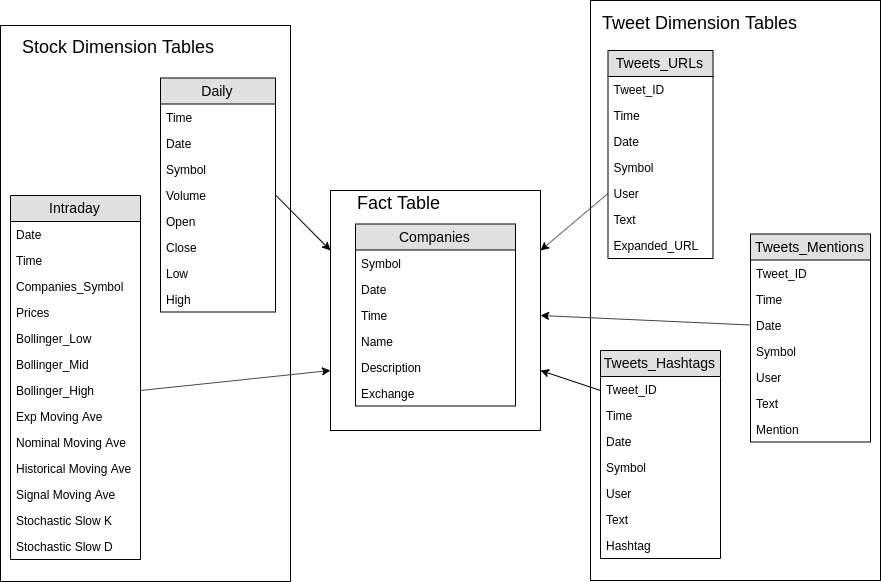

The diagram above was exported from draw.io. Its source (the exported page's mxGraphModel, read from the mxfile embedded in the PNG):
<mxGraphModel dx="1578" dy="836" grid="1" gridSize="10" guides="1" tooltips="1" connect="1" arrows="1" fold="1" page="1" pageScale="1" pageWidth="1100" pageHeight="850" math="0" shadow="0">
  <root>
    <mxCell id="MNB-Fv_mVbRKtQUvX7WK-0" />
    <mxCell id="MNB-Fv_mVbRKtQUvX7WK-1" parent="MNB-Fv_mVbRKtQUvX7WK-0" />
    <mxCell id="whqT_rjzEHSxWioSYA6G-0" value="" style="rounded=0;whiteSpace=wrap;html=1;" vertex="1" parent="MNB-Fv_mVbRKtQUvX7WK-1">
      <mxGeometry x="480" y="250" width="210" height="240" as="geometry" />
    </mxCell>
    <mxCell id="DXDD3QI12TcoAjDH87xa-0" value="" style="rounded=0;whiteSpace=wrap;html=1;" vertex="1" parent="MNB-Fv_mVbRKtQUvX7WK-1">
      <mxGeometry x="740" y="60" width="290" height="580" as="geometry" />
    </mxCell>
    <mxCell id="DXDD3QI12TcoAjDH87xa-1" value="&lt;font style=&quot;font-size: 18px&quot;&gt;Tweet Dimension Tables&lt;/font&gt;" style="text;html=1;resizable=0;points=[];autosize=1;align=left;verticalAlign=top;spacingTop=-4;" vertex="1" parent="MNB-Fv_mVbRKtQUvX7WK-1">
      <mxGeometry x="750" y="70" width="210" height="20" as="geometry" />
    </mxCell>
    <mxCell id="_LqMHeRCDYD8gghgSXK_-0" value="" style="rounded=0;whiteSpace=wrap;html=1;" vertex="1" parent="MNB-Fv_mVbRKtQUvX7WK-1">
      <mxGeometry x="150" y="85" width="290" height="556" as="geometry" />
    </mxCell>
    <mxCell id="PjHjbkvxCoMGXyNjJHS0-4" value="Companies" style="swimlane;fontStyle=0;childLayout=stackLayout;horizontal=1;startSize=26;fillColor=#e0e0e0;horizontalStack=0;resizeParent=1;resizeParentMax=0;resizeLast=0;collapsible=1;marginBottom=0;swimlaneFillColor=#ffffff;align=center;fontSize=14;" vertex="1" parent="MNB-Fv_mVbRKtQUvX7WK-1">
      <mxGeometry x="505" y="283.5" width="160" height="182" as="geometry" />
    </mxCell>
    <mxCell id="PjHjbkvxCoMGXyNjJHS0-5" value="Symbol" style="text;strokeColor=none;fillColor=none;spacingLeft=4;spacingRight=4;overflow=hidden;rotatable=0;points=[[0,0.5],[1,0.5]];portConstraint=eastwest;fontSize=12;" vertex="1" parent="PjHjbkvxCoMGXyNjJHS0-4">
      <mxGeometry y="26" width="160" height="26" as="geometry" />
    </mxCell>
    <mxCell id="PjHjbkvxCoMGXyNjJHS0-6" value="Date" style="text;strokeColor=none;fillColor=none;spacingLeft=4;spacingRight=4;overflow=hidden;rotatable=0;points=[[0,0.5],[1,0.5]];portConstraint=eastwest;fontSize=12;" vertex="1" parent="PjHjbkvxCoMGXyNjJHS0-4">
      <mxGeometry y="52" width="160" height="26" as="geometry" />
    </mxCell>
    <mxCell id="PjHjbkvxCoMGXyNjJHS0-7" value="Time" style="text;strokeColor=none;fillColor=none;spacingLeft=4;spacingRight=4;overflow=hidden;rotatable=0;points=[[0,0.5],[1,0.5]];portConstraint=eastwest;fontSize=12;" vertex="1" parent="PjHjbkvxCoMGXyNjJHS0-4">
      <mxGeometry y="78" width="160" height="26" as="geometry" />
    </mxCell>
    <mxCell id="PjHjbkvxCoMGXyNjJHS0-8" value="Name" style="text;strokeColor=none;fillColor=none;spacingLeft=4;spacingRight=4;overflow=hidden;rotatable=0;points=[[0,0.5],[1,0.5]];portConstraint=eastwest;fontSize=12;" vertex="1" parent="PjHjbkvxCoMGXyNjJHS0-4">
      <mxGeometry y="104" width="160" height="26" as="geometry" />
    </mxCell>
    <mxCell id="PjHjbkvxCoMGXyNjJHS0-9" value="Description" style="text;strokeColor=none;fillColor=none;spacingLeft=4;spacingRight=4;overflow=hidden;rotatable=0;points=[[0,0.5],[1,0.5]];portConstraint=eastwest;fontSize=12;" vertex="1" parent="PjHjbkvxCoMGXyNjJHS0-4">
      <mxGeometry y="130" width="160" height="26" as="geometry" />
    </mxCell>
    <mxCell id="PjHjbkvxCoMGXyNjJHS0-10" value="Exchange" style="text;strokeColor=none;fillColor=none;spacingLeft=4;spacingRight=4;overflow=hidden;rotatable=0;points=[[0,0.5],[1,0.5]];portConstraint=eastwest;fontSize=12;" vertex="1" parent="PjHjbkvxCoMGXyNjJHS0-4">
      <mxGeometry y="156" width="160" height="26" as="geometry" />
    </mxCell>
    <mxCell id="PjHjbkvxCoMGXyNjJHS0-11" value="Intraday" style="swimlane;fontStyle=0;childLayout=stackLayout;horizontal=1;startSize=26;fillColor=#e0e0e0;horizontalStack=0;resizeParent=1;resizeParentMax=0;resizeLast=0;collapsible=1;marginBottom=0;swimlaneFillColor=#ffffff;align=center;fontSize=14;" vertex="1" parent="MNB-Fv_mVbRKtQUvX7WK-1">
      <mxGeometry x="160" y="255" width="130" height="364" as="geometry" />
    </mxCell>
    <mxCell id="PjHjbkvxCoMGXyNjJHS0-13" value="Date" style="text;strokeColor=none;fillColor=none;spacingLeft=4;spacingRight=4;overflow=hidden;rotatable=0;points=[[0,0.5],[1,0.5]];portConstraint=eastwest;fontSize=12;" vertex="1" parent="PjHjbkvxCoMGXyNjJHS0-11">
      <mxGeometry y="26" width="130" height="26" as="geometry" />
    </mxCell>
    <mxCell id="PjHjbkvxCoMGXyNjJHS0-14" value="Time" style="text;strokeColor=none;fillColor=none;spacingLeft=4;spacingRight=4;overflow=hidden;rotatable=0;points=[[0,0.5],[1,0.5]];portConstraint=eastwest;fontSize=12;" vertex="1" parent="PjHjbkvxCoMGXyNjJHS0-11">
      <mxGeometry y="52" width="130" height="26" as="geometry" />
    </mxCell>
    <mxCell id="PjHjbkvxCoMGXyNjJHS0-15" value="Companies_Symbol" style="text;strokeColor=none;fillColor=none;spacingLeft=4;spacingRight=4;overflow=hidden;rotatable=0;points=[[0,0.5],[1,0.5]];portConstraint=eastwest;fontSize=12;" vertex="1" parent="PjHjbkvxCoMGXyNjJHS0-11">
      <mxGeometry y="78" width="130" height="26" as="geometry" />
    </mxCell>
    <mxCell id="PjHjbkvxCoMGXyNjJHS0-16" value="Prices" style="text;strokeColor=none;fillColor=none;spacingLeft=4;spacingRight=4;overflow=hidden;rotatable=0;points=[[0,0.5],[1,0.5]];portConstraint=eastwest;fontSize=12;" vertex="1" parent="PjHjbkvxCoMGXyNjJHS0-11">
      <mxGeometry y="104" width="130" height="26" as="geometry" />
    </mxCell>
    <mxCell id="PjHjbkvxCoMGXyNjJHS0-22" value="Bollinger_Low" style="text;strokeColor=none;fillColor=none;spacingLeft=4;spacingRight=4;overflow=hidden;rotatable=0;points=[[0,0.5],[1,0.5]];portConstraint=eastwest;fontSize=12;" vertex="1" parent="PjHjbkvxCoMGXyNjJHS0-11">
      <mxGeometry y="130" width="130" height="26" as="geometry" />
    </mxCell>
    <mxCell id="PjHjbkvxCoMGXyNjJHS0-23" value="Bollinger_Mid" style="text;strokeColor=none;fillColor=none;spacingLeft=4;spacingRight=4;overflow=hidden;rotatable=0;points=[[0,0.5],[1,0.5]];portConstraint=eastwest;fontSize=12;" vertex="1" parent="PjHjbkvxCoMGXyNjJHS0-11">
      <mxGeometry y="156" width="130" height="26" as="geometry" />
    </mxCell>
    <mxCell id="PjHjbkvxCoMGXyNjJHS0-24" value="Bollinger_High" style="text;strokeColor=none;fillColor=none;spacingLeft=4;spacingRight=4;overflow=hidden;rotatable=0;points=[[0,0.5],[1,0.5]];portConstraint=eastwest;fontSize=12;" vertex="1" parent="PjHjbkvxCoMGXyNjJHS0-11">
      <mxGeometry y="182" width="130" height="26" as="geometry" />
    </mxCell>
    <mxCell id="PjHjbkvxCoMGXyNjJHS0-38" value="Exp Moving Ave" style="text;strokeColor=none;fillColor=none;spacingLeft=4;spacingRight=4;overflow=hidden;rotatable=0;points=[[0,0.5],[1,0.5]];portConstraint=eastwest;fontSize=12;" vertex="1" parent="PjHjbkvxCoMGXyNjJHS0-11">
      <mxGeometry y="208" width="130" height="26" as="geometry" />
    </mxCell>
    <mxCell id="PjHjbkvxCoMGXyNjJHS0-30" value="Nominal Moving Ave" style="text;strokeColor=none;fillColor=none;spacingLeft=4;spacingRight=4;overflow=hidden;rotatable=0;points=[[0,0.5],[1,0.5]];portConstraint=eastwest;fontSize=12;" vertex="1" parent="PjHjbkvxCoMGXyNjJHS0-11">
      <mxGeometry y="234" width="130" height="26" as="geometry" />
    </mxCell>
    <mxCell id="PjHjbkvxCoMGXyNjJHS0-31" value="Historical Moving Ave" style="text;strokeColor=none;fillColor=none;spacingLeft=4;spacingRight=4;overflow=hidden;rotatable=0;points=[[0,0.5],[1,0.5]];portConstraint=eastwest;fontSize=12;" vertex="1" parent="PjHjbkvxCoMGXyNjJHS0-11">
      <mxGeometry y="260" width="130" height="26" as="geometry" />
    </mxCell>
    <mxCell id="PjHjbkvxCoMGXyNjJHS0-32" value="Signal Moving Ave" style="text;strokeColor=none;fillColor=none;spacingLeft=4;spacingRight=4;overflow=hidden;rotatable=0;points=[[0,0.5],[1,0.5]];portConstraint=eastwest;fontSize=12;" vertex="1" parent="PjHjbkvxCoMGXyNjJHS0-11">
      <mxGeometry y="286" width="130" height="26" as="geometry" />
    </mxCell>
    <mxCell id="PjHjbkvxCoMGXyNjJHS0-44" value="Stochastic Slow K" style="text;strokeColor=none;fillColor=none;spacingLeft=4;spacingRight=4;overflow=hidden;rotatable=0;points=[[0,0.5],[1,0.5]];portConstraint=eastwest;fontSize=12;" vertex="1" parent="PjHjbkvxCoMGXyNjJHS0-11">
      <mxGeometry y="312" width="130" height="26" as="geometry" />
    </mxCell>
    <mxCell id="PjHjbkvxCoMGXyNjJHS0-45" value="Stochastic Slow D" style="text;strokeColor=none;fillColor=none;spacingLeft=4;spacingRight=4;overflow=hidden;rotatable=0;points=[[0,0.5],[1,0.5]];portConstraint=eastwest;fontSize=12;" vertex="1" parent="PjHjbkvxCoMGXyNjJHS0-11">
      <mxGeometry y="338" width="130" height="26" as="geometry" />
    </mxCell>
    <mxCell id="PjHjbkvxCoMGXyNjJHS0-50" value="" style="endArrow=classic;html=1;exitX=1;exitY=0.5;exitDx=0;exitDy=0;entryX=0;entryY=0.75;entryDx=0;entryDy=0;" edge="1" parent="MNB-Fv_mVbRKtQUvX7WK-1" source="PjHjbkvxCoMGXyNjJHS0-24" target="whqT_rjzEHSxWioSYA6G-0">
      <mxGeometry width="50" height="50" relative="1" as="geometry">
        <mxPoint x="379.5" y="427.49" as="sourcePoint" />
        <mxPoint x="480" y="400" as="targetPoint" />
      </mxGeometry>
    </mxCell>
    <mxCell id="PjHjbkvxCoMGXyNjJHS0-53" value="Daily" style="swimlane;fontStyle=0;childLayout=stackLayout;horizontal=1;startSize=26;fillColor=#e0e0e0;horizontalStack=0;resizeParent=1;resizeParentMax=0;resizeLast=0;collapsible=1;marginBottom=0;swimlaneFillColor=#ffffff;align=center;fontSize=14;" vertex="1" parent="MNB-Fv_mVbRKtQUvX7WK-1">
      <mxGeometry x="310" y="137.5" width="115" height="234" as="geometry" />
    </mxCell>
    <mxCell id="PjHjbkvxCoMGXyNjJHS0-54" value="Time" style="text;strokeColor=none;fillColor=none;spacingLeft=4;spacingRight=4;overflow=hidden;rotatable=0;points=[[0,0.5],[1,0.5]];portConstraint=eastwest;fontSize=12;" vertex="1" parent="PjHjbkvxCoMGXyNjJHS0-53">
      <mxGeometry y="26" width="115" height="26" as="geometry" />
    </mxCell>
    <mxCell id="PjHjbkvxCoMGXyNjJHS0-55" value="Date" style="text;strokeColor=none;fillColor=none;spacingLeft=4;spacingRight=4;overflow=hidden;rotatable=0;points=[[0,0.5],[1,0.5]];portConstraint=eastwest;fontSize=12;" vertex="1" parent="PjHjbkvxCoMGXyNjJHS0-53">
      <mxGeometry y="52" width="115" height="26" as="geometry" />
    </mxCell>
    <mxCell id="PjHjbkvxCoMGXyNjJHS0-56" value="Symbol" style="text;strokeColor=none;fillColor=none;spacingLeft=4;spacingRight=4;overflow=hidden;rotatable=0;points=[[0,0.5],[1,0.5]];portConstraint=eastwest;fontSize=12;" vertex="1" parent="PjHjbkvxCoMGXyNjJHS0-53">
      <mxGeometry y="78" width="115" height="26" as="geometry" />
    </mxCell>
    <mxCell id="PjHjbkvxCoMGXyNjJHS0-57" value="Volume" style="text;strokeColor=none;fillColor=none;spacingLeft=4;spacingRight=4;overflow=hidden;rotatable=0;points=[[0,0.5],[1,0.5]];portConstraint=eastwest;fontSize=12;" vertex="1" parent="PjHjbkvxCoMGXyNjJHS0-53">
      <mxGeometry y="104" width="115" height="26" as="geometry" />
    </mxCell>
    <mxCell id="PjHjbkvxCoMGXyNjJHS0-58" value="Open" style="text;strokeColor=none;fillColor=none;spacingLeft=4;spacingRight=4;overflow=hidden;rotatable=0;points=[[0,0.5],[1,0.5]];portConstraint=eastwest;fontSize=12;" vertex="1" parent="PjHjbkvxCoMGXyNjJHS0-53">
      <mxGeometry y="130" width="115" height="26" as="geometry" />
    </mxCell>
    <mxCell id="PjHjbkvxCoMGXyNjJHS0-59" value="Close" style="text;strokeColor=none;fillColor=none;spacingLeft=4;spacingRight=4;overflow=hidden;rotatable=0;points=[[0,0.5],[1,0.5]];portConstraint=eastwest;fontSize=12;" vertex="1" parent="PjHjbkvxCoMGXyNjJHS0-53">
      <mxGeometry y="156" width="115" height="26" as="geometry" />
    </mxCell>
    <mxCell id="PjHjbkvxCoMGXyNjJHS0-60" value="Low" style="text;strokeColor=none;fillColor=none;spacingLeft=4;spacingRight=4;overflow=hidden;rotatable=0;points=[[0,0.5],[1,0.5]];portConstraint=eastwest;fontSize=12;" vertex="1" parent="PjHjbkvxCoMGXyNjJHS0-53">
      <mxGeometry y="182" width="115" height="26" as="geometry" />
    </mxCell>
    <mxCell id="PjHjbkvxCoMGXyNjJHS0-61" value="High" style="text;strokeColor=none;fillColor=none;spacingLeft=4;spacingRight=4;overflow=hidden;rotatable=0;points=[[0,0.5],[1,0.5]];portConstraint=eastwest;fontSize=12;" vertex="1" parent="PjHjbkvxCoMGXyNjJHS0-53">
      <mxGeometry y="208" width="115" height="26" as="geometry" />
    </mxCell>
    <mxCell id="PjHjbkvxCoMGXyNjJHS0-62" value="" style="endArrow=classic;html=1;exitX=1;exitY=0.5;exitDx=0;exitDy=0;entryX=0;entryY=0.25;entryDx=0;entryDy=0;" edge="1" parent="MNB-Fv_mVbRKtQUvX7WK-1" source="PjHjbkvxCoMGXyNjJHS0-57" target="whqT_rjzEHSxWioSYA6G-0">
      <mxGeometry width="50" height="50" relative="1" as="geometry">
        <mxPoint x="585" y="560" as="sourcePoint" />
        <mxPoint x="585" y="540" as="targetPoint" />
      </mxGeometry>
    </mxCell>
    <mxCell id="PjHjbkvxCoMGXyNjJHS0-63" value="Tweets_Hashtags" style="swimlane;fontStyle=0;childLayout=stackLayout;horizontal=1;startSize=26;fillColor=#e0e0e0;horizontalStack=0;resizeParent=1;resizeParentMax=0;resizeLast=0;collapsible=1;marginBottom=0;swimlaneFillColor=#ffffff;align=center;fontSize=14;" vertex="1" parent="MNB-Fv_mVbRKtQUvX7WK-1">
      <mxGeometry x="750" y="410" width="120" height="208" as="geometry" />
    </mxCell>
    <mxCell id="PjHjbkvxCoMGXyNjJHS0-64" value="Tweet_ID" style="text;strokeColor=none;fillColor=none;spacingLeft=4;spacingRight=4;overflow=hidden;rotatable=0;points=[[0,0.5],[1,0.5]];portConstraint=eastwest;fontSize=12;" vertex="1" parent="PjHjbkvxCoMGXyNjJHS0-63">
      <mxGeometry y="26" width="120" height="26" as="geometry" />
    </mxCell>
    <mxCell id="PjHjbkvxCoMGXyNjJHS0-65" value="Time" style="text;strokeColor=none;fillColor=none;spacingLeft=4;spacingRight=4;overflow=hidden;rotatable=0;points=[[0,0.5],[1,0.5]];portConstraint=eastwest;fontSize=12;" vertex="1" parent="PjHjbkvxCoMGXyNjJHS0-63">
      <mxGeometry y="52" width="120" height="26" as="geometry" />
    </mxCell>
    <mxCell id="PjHjbkvxCoMGXyNjJHS0-66" value="Date" style="text;strokeColor=none;fillColor=none;spacingLeft=4;spacingRight=4;overflow=hidden;rotatable=0;points=[[0,0.5],[1,0.5]];portConstraint=eastwest;fontSize=12;" vertex="1" parent="PjHjbkvxCoMGXyNjJHS0-63">
      <mxGeometry y="78" width="120" height="26" as="geometry" />
    </mxCell>
    <mxCell id="PjHjbkvxCoMGXyNjJHS0-67" value="Symbol" style="text;strokeColor=none;fillColor=none;spacingLeft=4;spacingRight=4;overflow=hidden;rotatable=0;points=[[0,0.5],[1,0.5]];portConstraint=eastwest;fontSize=12;" vertex="1" parent="PjHjbkvxCoMGXyNjJHS0-63">
      <mxGeometry y="104" width="120" height="26" as="geometry" />
    </mxCell>
    <mxCell id="PjHjbkvxCoMGXyNjJHS0-68" value="User" style="text;strokeColor=none;fillColor=none;spacingLeft=4;spacingRight=4;overflow=hidden;rotatable=0;points=[[0,0.5],[1,0.5]];portConstraint=eastwest;fontSize=12;" vertex="1" parent="PjHjbkvxCoMGXyNjJHS0-63">
      <mxGeometry y="130" width="120" height="26" as="geometry" />
    </mxCell>
    <mxCell id="PjHjbkvxCoMGXyNjJHS0-69" value="Text" style="text;strokeColor=none;fillColor=none;spacingLeft=4;spacingRight=4;overflow=hidden;rotatable=0;points=[[0,0.5],[1,0.5]];portConstraint=eastwest;fontSize=12;" vertex="1" parent="PjHjbkvxCoMGXyNjJHS0-63">
      <mxGeometry y="156" width="120" height="26" as="geometry" />
    </mxCell>
    <mxCell id="PjHjbkvxCoMGXyNjJHS0-87" value="Hashtag" style="text;strokeColor=none;fillColor=none;spacingLeft=4;spacingRight=4;overflow=hidden;rotatable=0;points=[[0,0.5],[1,0.5]];portConstraint=eastwest;fontSize=12;" vertex="1" parent="PjHjbkvxCoMGXyNjJHS0-63">
      <mxGeometry y="182" width="120" height="26" as="geometry" />
    </mxCell>
    <mxCell id="PjHjbkvxCoMGXyNjJHS0-99" value="Tweets_URLs" style="swimlane;fontStyle=0;childLayout=stackLayout;horizontal=1;startSize=26;fillColor=#e0e0e0;horizontalStack=0;resizeParent=1;resizeParentMax=0;resizeLast=0;collapsible=1;marginBottom=0;swimlaneFillColor=#ffffff;align=center;fontSize=14;" vertex="1" parent="MNB-Fv_mVbRKtQUvX7WK-1">
      <mxGeometry x="757.5" y="110" width="105" height="208" as="geometry" />
    </mxCell>
    <mxCell id="PjHjbkvxCoMGXyNjJHS0-100" value="Tweet_ID" style="text;strokeColor=none;fillColor=none;spacingLeft=4;spacingRight=4;overflow=hidden;rotatable=0;points=[[0,0.5],[1,0.5]];portConstraint=eastwest;fontSize=12;" vertex="1" parent="PjHjbkvxCoMGXyNjJHS0-99">
      <mxGeometry y="26" width="105" height="26" as="geometry" />
    </mxCell>
    <mxCell id="PjHjbkvxCoMGXyNjJHS0-101" value="Time" style="text;strokeColor=none;fillColor=none;spacingLeft=4;spacingRight=4;overflow=hidden;rotatable=0;points=[[0,0.5],[1,0.5]];portConstraint=eastwest;fontSize=12;" vertex="1" parent="PjHjbkvxCoMGXyNjJHS0-99">
      <mxGeometry y="52" width="105" height="26" as="geometry" />
    </mxCell>
    <mxCell id="PjHjbkvxCoMGXyNjJHS0-102" value="Date" style="text;strokeColor=none;fillColor=none;spacingLeft=4;spacingRight=4;overflow=hidden;rotatable=0;points=[[0,0.5],[1,0.5]];portConstraint=eastwest;fontSize=12;" vertex="1" parent="PjHjbkvxCoMGXyNjJHS0-99">
      <mxGeometry y="78" width="105" height="26" as="geometry" />
    </mxCell>
    <mxCell id="PjHjbkvxCoMGXyNjJHS0-103" value="Symbol" style="text;strokeColor=none;fillColor=none;spacingLeft=4;spacingRight=4;overflow=hidden;rotatable=0;points=[[0,0.5],[1,0.5]];portConstraint=eastwest;fontSize=12;" vertex="1" parent="PjHjbkvxCoMGXyNjJHS0-99">
      <mxGeometry y="104" width="105" height="26" as="geometry" />
    </mxCell>
    <mxCell id="PjHjbkvxCoMGXyNjJHS0-104" value="User" style="text;strokeColor=none;fillColor=none;spacingLeft=4;spacingRight=4;overflow=hidden;rotatable=0;points=[[0,0.5],[1,0.5]];portConstraint=eastwest;fontSize=12;" vertex="1" parent="PjHjbkvxCoMGXyNjJHS0-99">
      <mxGeometry y="130" width="105" height="26" as="geometry" />
    </mxCell>
    <mxCell id="PjHjbkvxCoMGXyNjJHS0-105" value="Text" style="text;strokeColor=none;fillColor=none;spacingLeft=4;spacingRight=4;overflow=hidden;rotatable=0;points=[[0,0.5],[1,0.5]];portConstraint=eastwest;fontSize=12;" vertex="1" parent="PjHjbkvxCoMGXyNjJHS0-99">
      <mxGeometry y="156" width="105" height="26" as="geometry" />
    </mxCell>
    <mxCell id="PjHjbkvxCoMGXyNjJHS0-84" value="Expanded_URL" style="text;strokeColor=none;fillColor=none;spacingLeft=4;spacingRight=4;overflow=hidden;rotatable=0;points=[[0,0.5],[1,0.5]];portConstraint=eastwest;fontSize=12;" vertex="1" parent="PjHjbkvxCoMGXyNjJHS0-99">
      <mxGeometry y="182" width="105" height="26" as="geometry" />
    </mxCell>
    <mxCell id="PjHjbkvxCoMGXyNjJHS0-108" value="Tweets_Mentions" style="swimlane;fontStyle=0;childLayout=stackLayout;horizontal=1;startSize=26;fillColor=#e0e0e0;horizontalStack=0;resizeParent=1;resizeParentMax=0;resizeLast=0;collapsible=1;marginBottom=0;swimlaneFillColor=#ffffff;align=center;fontSize=14;" vertex="1" parent="MNB-Fv_mVbRKtQUvX7WK-1">
      <mxGeometry x="900" y="293.5" width="120" height="208" as="geometry" />
    </mxCell>
    <mxCell id="PjHjbkvxCoMGXyNjJHS0-109" value="Tweet_ID" style="text;strokeColor=none;fillColor=none;spacingLeft=4;spacingRight=4;overflow=hidden;rotatable=0;points=[[0,0.5],[1,0.5]];portConstraint=eastwest;fontSize=12;" vertex="1" parent="PjHjbkvxCoMGXyNjJHS0-108">
      <mxGeometry y="26" width="120" height="26" as="geometry" />
    </mxCell>
    <mxCell id="PjHjbkvxCoMGXyNjJHS0-110" value="Time" style="text;strokeColor=none;fillColor=none;spacingLeft=4;spacingRight=4;overflow=hidden;rotatable=0;points=[[0,0.5],[1,0.5]];portConstraint=eastwest;fontSize=12;" vertex="1" parent="PjHjbkvxCoMGXyNjJHS0-108">
      <mxGeometry y="52" width="120" height="26" as="geometry" />
    </mxCell>
    <mxCell id="PjHjbkvxCoMGXyNjJHS0-111" value="Date" style="text;strokeColor=none;fillColor=none;spacingLeft=4;spacingRight=4;overflow=hidden;rotatable=0;points=[[0,0.5],[1,0.5]];portConstraint=eastwest;fontSize=12;" vertex="1" parent="PjHjbkvxCoMGXyNjJHS0-108">
      <mxGeometry y="78" width="120" height="26" as="geometry" />
    </mxCell>
    <mxCell id="PjHjbkvxCoMGXyNjJHS0-112" value="Symbol" style="text;strokeColor=none;fillColor=none;spacingLeft=4;spacingRight=4;overflow=hidden;rotatable=0;points=[[0,0.5],[1,0.5]];portConstraint=eastwest;fontSize=12;" vertex="1" parent="PjHjbkvxCoMGXyNjJHS0-108">
      <mxGeometry y="104" width="120" height="26" as="geometry" />
    </mxCell>
    <mxCell id="PjHjbkvxCoMGXyNjJHS0-113" value="User" style="text;strokeColor=none;fillColor=none;spacingLeft=4;spacingRight=4;overflow=hidden;rotatable=0;points=[[0,0.5],[1,0.5]];portConstraint=eastwest;fontSize=12;" vertex="1" parent="PjHjbkvxCoMGXyNjJHS0-108">
      <mxGeometry y="130" width="120" height="26" as="geometry" />
    </mxCell>
    <mxCell id="PjHjbkvxCoMGXyNjJHS0-114" value="Text" style="text;strokeColor=none;fillColor=none;spacingLeft=4;spacingRight=4;overflow=hidden;rotatable=0;points=[[0,0.5],[1,0.5]];portConstraint=eastwest;fontSize=12;" vertex="1" parent="PjHjbkvxCoMGXyNjJHS0-108">
      <mxGeometry y="156" width="120" height="26" as="geometry" />
    </mxCell>
    <mxCell id="PjHjbkvxCoMGXyNjJHS0-72" value="Mention" style="text;strokeColor=none;fillColor=none;spacingLeft=4;spacingRight=4;overflow=hidden;rotatable=0;points=[[0,0.5],[1,0.5]];portConstraint=eastwest;fontSize=12;" vertex="1" parent="PjHjbkvxCoMGXyNjJHS0-108">
      <mxGeometry y="182" width="120" height="26" as="geometry" />
    </mxCell>
    <mxCell id="PjHjbkvxCoMGXyNjJHS0-116" value="" style="endArrow=classic;html=1;exitX=0;exitY=0.5;exitDx=0;exitDy=0;entryX=1;entryY=0.25;entryDx=0;entryDy=0;" edge="1" parent="MNB-Fv_mVbRKtQUvX7WK-1" source="PjHjbkvxCoMGXyNjJHS0-104" target="whqT_rjzEHSxWioSYA6G-0">
      <mxGeometry width="50" height="50" relative="1" as="geometry">
        <mxPoint x="320" y="490.9999999999998" as="sourcePoint" />
        <mxPoint x="515" y="436.5" as="targetPoint" />
      </mxGeometry>
    </mxCell>
    <mxCell id="PjHjbkvxCoMGXyNjJHS0-117" value="" style="endArrow=classic;html=1;exitX=0;exitY=0.5;exitDx=0;exitDy=0;" edge="1" parent="MNB-Fv_mVbRKtQUvX7WK-1" source="PjHjbkvxCoMGXyNjJHS0-111">
      <mxGeometry width="50" height="50" relative="1" as="geometry">
        <mxPoint x="727.5" y="253" as="sourcePoint" />
        <mxPoint x="690" y="375" as="targetPoint" />
      </mxGeometry>
    </mxCell>
    <mxCell id="PjHjbkvxCoMGXyNjJHS0-118" value="" style="endArrow=classic;html=1;exitX=0;exitY=0.538;exitDx=0;exitDy=0;entryX=1;entryY=0.75;entryDx=0;entryDy=0;exitPerimeter=0;" edge="1" parent="MNB-Fv_mVbRKtQUvX7WK-1" source="PjHjbkvxCoMGXyNjJHS0-64" target="whqT_rjzEHSxWioSYA6G-0">
      <mxGeometry width="50" height="50" relative="1" as="geometry">
        <mxPoint x="727.5" y="253" as="sourcePoint" />
        <mxPoint x="675" y="358.5" as="targetPoint" />
      </mxGeometry>
    </mxCell>
    <mxCell id="STFvazwjE4ZKrKleZ5jd-0" value="&lt;font style=&quot;font-size: 18px&quot;&gt;Stock Dimension Tables&lt;/font&gt;" style="text;html=1;resizable=0;points=[];autosize=1;align=left;verticalAlign=top;spacingTop=-4;" vertex="1" parent="MNB-Fv_mVbRKtQUvX7WK-1">
      <mxGeometry x="170" y="94.5" width="210" height="20" as="geometry" />
    </mxCell>
    <mxCell id="padEChZ7UdnQf_nZTZJD-0" value="&lt;font style=&quot;font-size: 18px&quot;&gt;Fact Table&lt;/font&gt;" style="text;html=1;resizable=0;points=[];autosize=1;align=left;verticalAlign=top;spacingTop=-4;" vertex="1" parent="MNB-Fv_mVbRKtQUvX7WK-1">
      <mxGeometry x="505" y="250" width="100" height="20" as="geometry" />
    </mxCell>
  </root>
</mxGraphModel>